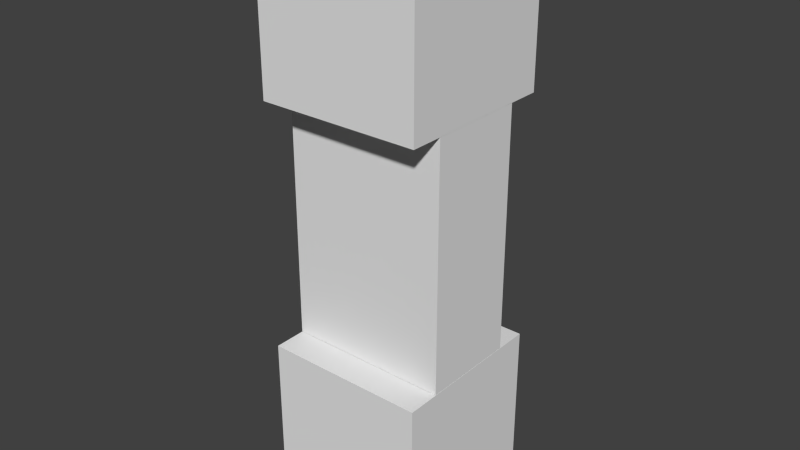 # Source: JambaBar.blend  (saved by Blender 2.71.0; exported with 4.5.12 LTS)
import bpy
from mathutils import Matrix  # noqa: F401  (used for matrix-valued properties, if any)

bpy.ops.wm.read_factory_settings(use_empty=True)
scene = bpy.context.scene
scene.name = 'Scene'

# ---- collections
col_collection_1 = bpy.data.collections.new('Collection 1'); scene.collection.children.link(col_collection_1)

# ---- world
world_world = bpy.data.worlds.new('World'); scene.world = world_world
world_world.color = (0.05088, 0.05088, 0.05088)
world_world.use_sun_shadow = False
world_world.sun_shadow_jitter_overblur = 0.0
world_world.cycles.sampling_method = 'MANUAL'
world_world.cycles.sample_map_resolution = 256

# ---- meshes
me_cube = bpy.data.meshes.new('Cube')
me_cube.from_pydata([(-0.5, 0.2582, -0.6417), (-0.5, 0.2582, 0.8583), (-0.5, 0.8582, 0.8583), (-0.5, 0.8582, -0.6417), (0.5, 0.2582, -0.6417), (0.5, 0.2582, 0.8583), (0.5, 0.8582, 0.8583), (0.5, 0.8582, -0.6417), (-0.5, 0.2582, -0.6417), (-0.5, 0.8582, -0.6417), (0.5, 0.2582, -0.6417), (0.5, 0.8582, -0.6417), (-0.5, 0.05824, 0.858), (-0.5, 0.05824, 1.858), (-0.5, 1.058, 1.858), (-0.5, 1.058, 0.858), (0.5, 0.05824, 0.858), (0.5, 0.05824, 1.858), (0.5, 1.058, 1.858), (0.5, 1.058, 0.858), (-0.5, 0.05825, -1.645), (-0.5, 0.05825, -0.6454), (-0.5, 1.058, -0.6454), (-0.5, 1.058, -1.645), (0.5, 0.05825, -1.645), (0.5, 0.05825, -0.6454), (0.5, 1.058, -0.6454), (0.5, 1.058, -1.645)], [], [(4, 5, 1, 0), (5, 6, 2, 1), (6, 7, 3, 2), (0, 3, 9, 8), (0, 1, 2, 3), (7, 6, 5, 4), (11, 10, 8, 9), (7, 4, 10, 11), (3, 7, 11, 9), (4, 0, 8, 10), (16, 17, 13, 12), (17, 18, 14, 13), (18, 19, 15, 14), (19, 16, 12, 15), (12, 13, 14, 15), (19, 18, 17, 16), (24, 25, 21, 20), (25, 26, 22, 21), (26, 27, 23, 22), (27, 24, 20, 23), (20, 21, 22, 23), (27, 26, 25, 24)])
me_cube.use_remesh_preserve_volume = False
me_cube.use_remesh_preserve_attributes = False
me_cube.use_mirror_vertex_groups = False
me_cube.update()

# ---- objects
ob_cube = bpy.data.objects.new('Cube', me_cube)

# ---- transforms, parenting, visibility, modifiers, constraints
ob_cube.location = (0.0, 0.0, 0.0)
ob_cube.scale = (0.5, 0.5, 0.5)
ob_cube.lineart.crease_threshold = 0.0

# ---- collection membership
col_collection_1.objects.link(ob_cube)

# ---- scene / render settings (as saved in the file)
scene.frame_start = 1; scene.frame_end = 250; scene.frame_set(1)
scene.render.engine = 'BLENDER_EEVEE_NEXT'
scene.render.resolution_percentage = 50
scene.render.dither_intensity = 0.0
scene.cycles.use_denoising = False
scene.cycles.samples = 10
scene.cycles.sampling_pattern = 'TABULATED_SOBOL'
scene.cycles.light_sampling_threshold = 0.0
scene.cycles.use_adaptive_sampling = False
scene.cycles.use_light_tree = False
scene.cycles.blur_glossy = 0.0
scene.cycles.volume_bounces = 1
scene.cycles.pixel_filter_type = 'GAUSSIAN'
scene.cycles.sample_clamp_indirect = 0.0
scene.view_settings.view_transform = 'Standard'
bpy.context.view_layer.update()

# ---- added for rendering (the .blend has no active camera and no usable light): camera, sun
cam_auto = bpy.data.cameras.new('AutoCamera')
cam_auto.lens = 50.0
cam_auto.sensor_width = 36.0
cam_auto.clip_end = 1000.0
ob_auto_camera = bpy.data.objects.new('AutoCamera', cam_auto)
scene.collection.objects.link(ob_auto_camera)
ob_auto_camera.location = (1.74781, -1.81825, 1.45139)
ob_auto_camera.rotation_euler = (1.09748, -7.21219e-08, 0.694738)
scene.camera = ob_auto_camera
light_auto_sun = bpy.data.lights.new('AutoSun', 'SUN')
light_auto_sun.energy = 3.0
light_auto_sun.angle = 0.0523599
ob_auto_sun = bpy.data.objects.new('AutoSun', light_auto_sun)
scene.collection.objects.link(ob_auto_sun)
ob_auto_sun.rotation_euler = (0.872665, 0.174533, 0.523599)
bpy.context.view_layer.update()
